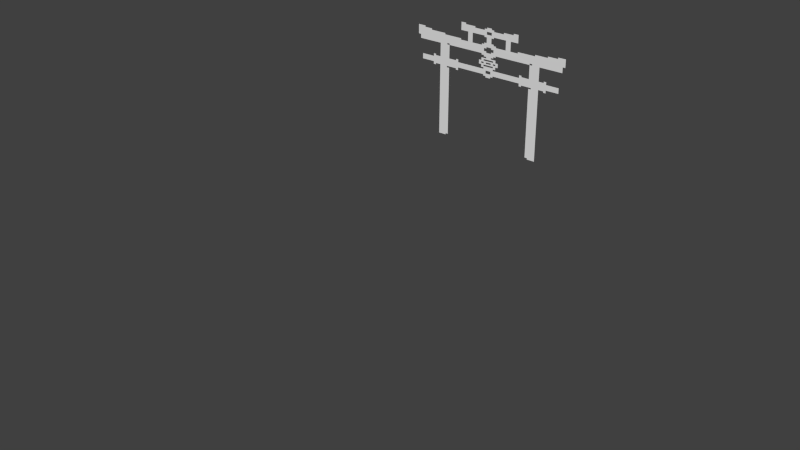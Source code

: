 # Source: ikp_scene.blend  (saved by Blender 2.63.0; exported with 4.5.12 LTS)
import bpy
from mathutils import Matrix  # noqa: F401  (used for matrix-valued properties, if any)

bpy.ops.wm.read_factory_settings(use_empty=True)
scene = bpy.context.scene
scene.name = 'Scene'

# ---- collections
col_collection_1 = bpy.data.collections.new('Collection 1'); scene.collection.children.link(col_collection_1)

# ---- world
world_world = bpy.data.worlds.new('World'); scene.world = world_world
world_world.color = (0.05088, 0.05088, 0.05088)
world_world.use_sun_shadow = False
world_world.sun_shadow_jitter_overblur = 0.0
world_world.cycles.sampling_method = 'MANUAL'
world_world.cycles.sample_map_resolution = 256

# ---- meshes
me_mesh_002 = bpy.data.meshes.new('Mesh.002')
me_mesh_002.from_pydata([(-24.96, 0.5033, -23.74), (25.06, 0.5033, -23.79), (25.0, 0.5033, -7.528), (18.44, 0.5033, -7.529), (18.44, 0.5033, -7.375), (16.25, 0.5033, -7.374), (16.25, 0.5033, -7.218), (13.44, 0.5033, -7.217), (17.77, 0.5033, -8.927), (14.38, 0.5033, -8.78), (14.38, 0.5033, -8.624), (12.19, 0.5033, -8.625), (11.88, 0.5033, -8.624), (11.88, 0.5033, -8.781), (12.19, 0.5033, -8.78), (11.56, 0.5033, -8.625), (10.0, 0.5033, -8.625), (10.0, 0.5033, -8.469), (9.377, 0.5033, -8.469), (9.376, 0.5033, -8.311), (8.439, 0.5033, -8.31), (8.439, 0.5033, -8.156), (7.189, 0.5033, -8.155), (7.189, 0.5033, -8.311), (11.56, 0.5033, -8.78), (11.25, 0.5033, -8.78), (11.25, 0.5033, -8.624), (4.063, 0.5033, -8.31), (4.064, 0.5033, -8.465), (3.752, 0.5033, -8.465), (3.751, 0.5033, -8.31), (3.44, 0.5033, -8.307), (3.442, 0.5033, -8.152), (2.189, 0.5033, -8.154), (2.187, 0.5033, -8.0), (1.563, 0.5033, -7.997), (1.564, 0.5033, -8.154), (-0.6228, 0.5033, -8.154), (-0.6243, 0.5033, -7.999), (-2.181, 0.5033, -7.996), (-2.183, 0.5033, -8.156), (-3.121, 0.5033, -8.154), (-3.123, 0.5033, -8.309), (-9.997, 0.5033, -8.313), (-9.997, 0.5033, -8.155), (-11.25, 0.5033, -8.154), (-11.25, 0.5033, -7.996), (-12.81, 0.5033, -7.996), (-12.81, 0.5033, -7.842), (-14.06, 0.5033, -7.836), (-14.06, 0.5033, -7.996), (-14.37, 0.5033, -7.998), (-14.38, 0.5033, -8.154), (-15.0, 0.5033, -8.148), (-15.0, 0.5033, -8.312), (-15.94, 0.5033, -8.306), (-15.94, 0.5033, -8.468), (-18.75, 0.5033, -8.463), (-18.75, 0.5033, -8.624), (-21.25, 0.5033, -8.619), (-21.25, 0.5033, -8.779), (-22.5, 0.5033, -8.781), (-22.51, 0.5033, -8.936), (-23.12, 0.5033, -8.934), (-23.12, 0.5033, -8.781), (-24.94, 0.5033, -8.82), (-22.5, 0.5033, -7.586), (-22.5, 0.5033, -7.217), (-23.12, 0.5033, -7.219), (-23.13, 0.5033, -7.371), (-24.06, 0.5033, -7.372), (-24.06, 0.5033, -7.527), (-25.0, 0.5033, -7.526)], [(0, 1), (1, 2), (2, 3), (3, 4), (4, 5), (5, 6), (6, 7), (7, 8), (8, 9), (9, 10), (10, 11), (13, 12), (14, 13), (11, 14), (15, 24), (12, 15), (16, 17), (17, 18), (18, 19), (19, 20), (20, 21), (21, 22), (22, 23), (24, 25), (25, 26), (16, 26), (23, 27), (27, 28), (28, 29), (29, 30), (30, 31), (31, 32), (32, 33), (33, 34), (34, 35), (35, 36), (36, 37), (37, 38), (38, 39), (39, 40), (40, 41), (41, 42), (42, 43), (43, 44), (44, 45), (45, 46), (46, 47), (47, 48), (48, 49), (49, 50), (50, 51), (51, 52), (52, 53), (53, 54), (54, 55), (55, 56), (56, 57), (57, 58), (58, 59), (59, 60), (60, 61), (61, 62), (62, 63), (63, 64), (64, 65), (65, 66), (66, 67), (67, 68), (68, 69), (69, 70), (70, 71), (71, 72), (0, 72)], [])
me_mesh_002.use_remesh_preserve_volume = False
me_mesh_002.use_remesh_preserve_attributes = False
me_mesh_002.use_mirror_vertex_groups = False
me_mesh_002.use_mirror_topology = True
me_mesh_002.update()
me_mesh_001 = bpy.data.meshes.new('Mesh.001')
me_mesh_001.from_pydata([(-24.96, -33.59, -23.74), (25.06, -33.7, -23.79), (25.0, 2.985, -7.528), (18.44, 2.983, -7.529), (18.44, 3.331, -7.375), (16.25, 3.333, -7.374), (16.25, 3.684, -7.218), (13.44, 3.688, -7.217), (17.77, -0.1726, -8.927), (14.38, 0.1598, -8.78), (14.38, 0.5129, -8.624), (12.19, 0.5105, -8.625), (11.88, 0.5111, -8.624), (11.88, 0.1586, -8.781), (12.19, 0.1612, -8.78), (11.56, 0.5099, -8.625), (10.0, 0.5107, -8.625), (10.0, 0.8622, -8.469), (9.377, 0.8622, -8.469), (9.376, 1.218, -8.311), (8.439, 1.221, -8.31), (8.439, 1.569, -8.156), (7.189, 1.57, -8.155), (7.189, 1.218, -8.311), (11.56, 0.16, -8.78), (11.25, 0.1602, -8.78), (11.25, 0.5128, -8.624), (4.063, 1.221, -8.31), (4.064, 0.8704, -8.465), (3.752, 0.8704, -8.465), (3.751, 1.221, -8.31), (3.44, 1.227, -8.307), (3.442, 1.578, -8.152), (2.189, 1.572, -8.154), (2.187, 1.92, -8.0), (1.563, 1.927, -7.997), (1.564, 1.572, -8.154), (-0.6228, 1.572, -8.154), (-0.6243, 1.922, -7.999), (-2.181, 1.929, -7.996), (-2.183, 1.568, -8.156), (-3.121, 1.572, -8.154), (-3.123, 1.222, -8.309), (-9.997, 1.215, -8.313), (-9.997, 1.57, -8.155), (-11.25, 1.572, -8.154), (-11.25, 1.93, -7.996), (-12.81, 1.93, -7.996), (-12.81, 2.276, -7.842), (-14.06, 2.289, -7.836), (-14.06, 1.93, -7.996), (-14.37, 1.924, -7.998), (-14.38, 1.573, -8.154), (-15.0, 1.586, -8.148), (-15.0, 1.216, -8.312), (-15.94, 1.229, -8.306), (-15.94, 0.864, -8.468), (-18.75, 0.8757, -8.463), (-18.75, 0.5115, -8.624), (-21.25, 0.5242, -8.619), (-21.25, 0.1632, -8.779), (-22.5, 0.1575, -8.781), (-22.51, -0.1926, -8.936), (-23.12, -0.187, -8.934), (-23.12, 0.1576, -8.781), (-24.94, 0.06886, -8.82), (-22.5, 2.854, -7.586), (-22.5, 3.686, -7.217), (-23.12, 3.684, -7.219), (-23.13, 3.339, -7.371), (-24.06, 3.336, -7.372), (-24.06, 2.987, -7.527), (-25.0, 2.989, -7.526)], [(0, 1), (1, 2), (2, 3), (3, 4), (4, 5), (5, 6), (6, 7), (7, 8), (8, 9), (9, 10), (10, 11), (13, 12), (14, 13), (11, 14), (15, 24), (12, 15), (16, 17), (17, 18), (18, 19), (19, 20), (20, 21), (21, 22), (22, 23), (24, 25), (25, 26), (16, 26), (23, 27), (27, 28), (28, 29), (29, 30), (30, 31), (31, 32), (32, 33), (33, 34), (34, 35), (35, 36), (36, 37), (37, 38), (38, 39), (39, 40), (40, 41), (41, 42), (42, 43), (43, 44), (44, 45), (45, 46), (46, 47), (47, 48), (48, 49), (49, 50), (50, 51), (51, 52), (52, 53), (53, 54), (54, 55), (55, 56), (56, 57), (57, 58), (58, 59), (59, 60), (60, 61), (61, 62), (62, 63), (63, 64), (64, 65), (65, 66), (66, 67), (67, 68), (68, 69), (69, 70), (70, 71), (71, 72), (0, 72)], [])
me_mesh_001.use_remesh_preserve_volume = False
me_mesh_001.use_remesh_preserve_attributes = False
me_mesh_001.use_mirror_vertex_groups = False
me_mesh_001.use_mirror_topology = True
me_mesh_001.update()
me_mesh = bpy.data.meshes.new('Mesh')
me_mesh.from_pydata([(5.63, 0.001453, 0.7521), (5.63, 0.001453, 0.5961), (5.317, 0.001453, 0.5962), (5.316, 0.0006249, -0.9672), (4.379, 0.0006237, -0.9668), (4.379, 0.0009111, -0.8105), (4.066, 0.0009107, -0.8106), (4.067, 1.733e-06, -1.123), (0.6293, -1.164e-10, -1.123), (0.629, 0.00123, -0.9669), (0.941, 0.00123, -0.9668), (0.9417, 0.001518, -0.6547), (1.255, 0.001518, -0.6542), (1.254, 0.001448, -0.1857), (0.942, 0.001447, -0.1851), (0.9411, 0.001447, 0.1261), (0.3177, 0.001446, 0.1273), (0.3165, 0.001446, 0.2835), (0.6295, 0.001447, 0.2828), (0.6295, 0.001447, 0.4398), (0.9414, 0.001447, 0.4396), (0.9415, 0.001447, 0.5961), (5.317, 0.001453, 0.7521), (2.19, -0.005051, 2.625), (2.191, -0.005051, 1.533), (0.9412, -0.005053, 1.533), (0.9408, -0.005053, 1.689), (0.6282, -0.005053, 1.69), (0.628, -0.005053, 1.845), (0.3161, -0.005054, 1.846), (0.3163, -0.005054, 2.469), (0.6273, -0.005053, 2.471), (0.6272, -0.005053, 2.626), (-6.559, 0.00109, -1.903), (-7.185, 0.00109, -1.904), (-7.185, 0.00109, -2.06), (-7.496, 0.00109, -2.059), (-7.497, 0.0005354, -1.749), (-9.06, 0.0005354, -1.748), (-9.059, 7.451e-09, -1.124), (-7.497, 0.0, -1.124), (-7.497, -0.0002394, -0.8113), (-7.187, -0.0002394, -0.811), (-7.187, -0.0005268, -0.9681), (-6.559, -0.0005268, -0.9672), (-6.56, 0.0003009, 0.5952), (-9.372, 0.0001185, 0.5949), (-9.372, 0.0001185, 1.064), (-9.684, 0.0001185, 1.064), (-9.684, 0.0001183, 2.157), (-8.748, 0.0001183, 2.156), (-8.749, 0.0001183, 2.001), (-7.81, 0.0001183, 2.001), (-7.811, 0.0001183, 1.845), (-5.935, 0.0003006, 1.845), (-5.935, 0.0003006, 1.688), (-3.748, 0.00109, 1.688), (-3.748, 0.00109, 1.532), (-2.807, 0.00109, 1.531), (-2.809, 0.00109, 2.631), (-3.746, 0.00109, 2.63), (-3.745, 0.00109, 3.562), (-3.125, 0.00109, 3.562), (-3.126, 0.00109, 3.406), (-1.873, 0.00109, 3.407), (-1.873, 0.00109, 3.25), (-0.6228, 0.00109, 3.251), (-0.6227, 0.00109, 3.408), (-0.31, 0.00109, 3.407), (-0.3112, 0.00109, 3.563), (0.3157, 0.00109, 3.562), (0.3168, 0.00109, 3.407), (0.6286, 0.00109, 3.407), (0.6284, 0.00109, 3.25), (1.879, 0.00109, 3.252), (1.879, 0.00109, 3.408), (3.127, 0.00109, 3.407), (3.128, 0.00109, 3.564), (3.752, 0.00109, 3.563), (3.752, 0.00109, 2.627), (2.814, 0.00109, 2.627), (2.813, 0.00109, 1.529), (3.755, 0.00109, 1.531), (3.757, 0.00109, 1.687), (5.942, 0.00109, 1.688), (5.942, 0.00109, 1.844), (7.505, 0.00109, 1.843), (7.505, 0.00109, 2.0), (8.755, 0.00109, 2.0), (8.755, 0.00109, 2.156), (9.689, 0.00109, 2.157), (9.689, 0.00109, 1.224), (9.376, 0.00109, 1.221), (9.376, 0.00109, 0.5987), (6.565, 0.00109, 0.5982), (6.563, 0.0002623, -0.9684), (7.192, 0.0002623, -0.9678), (7.192, 0.0005497, -0.8116), (7.502, 0.0005497, -0.8118), (7.502, -1.019e-10, -1.124), (9.063, -1.019e-10, -1.126), (9.064, 0.0005352, -1.747), (7.501, 0.0005352, -1.748), (7.501, 0.00109, -2.061), (7.191, 0.00109, -2.061), (7.191, 0.00109, -1.904), (6.565, 0.00109, -1.904), (6.565, 0.001091, -10.19), (5.627, 0.001091, -10.19), (5.628, 0.001091, -10.03), (5.315, 0.001091, -10.03), (5.315, 0.00109, -2.061), (5.628, 0.00109, -2.061), (5.628, 0.00109, -1.906), (4.377, 0.00109, -1.905), (4.377, 0.00109, -2.061), (4.066, 0.00109, -2.06), (4.065, 0.0005354, -1.748), (0.6288, 0.0005354, -1.749), (0.6287, 0.00109, -1.905), (0.3158, 0.00109, -1.904), (0.316, 0.00109, -2.061), (-0.3093, 0.00109, -2.061), (-0.3097, 0.00109, -1.905), (-0.6215, 0.00109, -1.905), (-0.6216, 0.0005354, -1.748), (-4.061, 0.0005354, -1.746), (-4.06, 0.00109, -2.059), (-4.371, 0.00109, -2.061), (-4.37, 0.00109, -1.904), (-5.622, 0.00109, -1.904), (-5.624, 0.00109, -2.062), (-5.311, 0.00109, -2.062), (-5.312, 0.001091, -10.03), (-5.623, 0.001091, -10.03), (-5.623, 0.001091, -10.18), (-6.559, 0.001093, -10.19), (-2.184, -0.005053, 2.625), (-2.184, -0.005053, 1.533), (-0.935, -0.005053, 1.533), (-0.9346, -0.005053, 1.689), (-0.6219, -0.005053, 1.69), (-0.6218, -0.005053, 1.845), (-0.3099, -0.005053, 1.846), (-0.31, -0.005053, 2.469), (-0.621, -0.005053, 2.471), (-0.621, -0.005053, 2.626), (-5.623, 0.001449, 0.7516), (-5.623, 0.001449, 0.5956), (-5.309, 0.001449, 0.5957), (-5.309, 0.0006207, -0.9677), (-4.372, 0.0006207, -0.9673), (-4.372, 0.0009081, -0.811), (-4.059, 0.0009081, -0.8111), (-4.06, -8.669e-07, -1.124), (-0.6222, -8.669e-07, -1.124), (-0.6219, 0.001232, -0.9673), (-0.9339, 0.001312, -0.9672), (-0.9346, 0.001519, -0.6552), (-1.248, 0.001519, -0.6547), (-1.247, 0.00206, -0.1861), (-0.935, 0.00206, -0.1856), (-0.934, 0.001449, 0.1256), (-0.3106, 0.001449, 0.1268), (-0.3094, 0.001449, 0.283), (-0.6224, 0.001449, 0.2824), (-0.6224, 0.001449, 0.4393), (-0.9343, 0.001449, 0.4391), (-0.9344, 0.001449, 0.5956), (-5.31, 0.001449, 0.7517), (-0.3096, -0.000703, -1.279), (-0.3096, -1.164e-10, -1.592), (0.3155, -1.164e-10, -1.592), (0.315, -1.164e-10, -1.279), (-0.6219, -0.001282, -0.6554), (-0.622, -0.001282, -0.8102), (0.6272, -0.001282, -0.8103), (0.6276, -0.001282, -0.655), (-0.6219, -0.0006616, -0.03094), (-0.622, -0.0006616, -0.1858), (0.6272, -0.001353, -0.1859), (0.6276, -0.001353, -0.03057), (-0.9348, -0.0007418, -0.3419), (-0.935, -0.0007418, -0.4984), (-0.6221, -0.0007418, -0.4989), (-0.6226, -0.0007418, -0.3424), (0.628, -0.0006616, -0.3419), (0.6278, -0.0007418, -0.4984), (0.9407, -0.0007418, -0.4989), (0.9402, -0.0006616, -0.3424), (-0.3096, -0.001353, 3.095), (-0.3096, -0.001353, 2.782), (0.3155, -0.001353, 2.782), (0.315, -0.001353, 3.095), (-0.3087, -0.0007418, -0.3426), (-0.3096, -0.0007418, -0.4988), (0.3155, -0.0007418, -0.4988), (0.3157, -0.0007418, -0.3424), (-0.6221, -0.001353, 1.22), (-0.6218, -0.001353, 0.9079), (-0.3094, -0.001353, 0.9079), (-0.3091, -0.001353, 0.7515), (0.3161, -0.001353, 0.7519), (0.3161, -0.001353, 0.9072), (0.6281, -0.001353, 0.9073), (0.6278, -0.001353, 1.22), (0.3153, -0.001353, 1.22), (0.3157, -0.001353, 1.376), (-0.3092, -0.001353, 1.377), (-0.3097, -0.001353, 1.22), (0.5921, -0.01038, -0.4358)], [], [(49, 50, 51, 47, 48), (47, 51, 52, 53, 46), (53, 54, 55, 45, 46), (55, 147, 45), (45, 147, 148), (55, 56, 57, 169, 147), (169, 57, 58, 138, 139, 168, 149), (90, 91, 92, 88, 89), (93, 86, 87, 88, 92), (84, 85, 86, 93, 94), (94, 0, 1), (0, 84, 94), (84, 0, 22, 82, 83), (21, 25, 24, 81, 82, 22, 2), (138, 58, 59, 137), (63, 60, 61, 62), (60, 63, 64, 65, 137, 59), (76, 77, 78, 79), (74, 75, 76, 79, 80, 23), (23, 80, 81, 24), (137, 65, 66, 146), (74, 23, 32, 73), (68, 69, 70, 71), (68, 71, 72, 73, 193, 190, 66, 67), (66, 190, 191, 146), (32, 192, 193, 73), (30, 144, 145, 146, 191, 192, 32, 31), (29, 143, 144, 30), (27, 207, 208, 141, 142, 143, 29, 28), (198, 139, 140, 141, 208, 209), (25, 205, 206, 207, 27, 26), (199, 167, 168, 139, 198), (20, 204, 205, 25, 21), (201, 166, 167, 199, 200), (19, 202, 203, 204, 20), (17, 164, 165, 166, 201, 202, 19, 18), (16, 163, 164, 17), (15, 181, 178, 162, 163, 16), (179, 161, 162, 178), (14, 180, 181, 15), (160, 182, 161), (159, 183, 158), (13, 189, 14), (12, 188, 11), (188, 12, 13, 189), (183, 159, 160, 182), (148, 44, 45), (44, 148, 149), (44, 149, 150), (94, 1, 95), (95, 1, 2), (95, 2, 3), (161, 182, 185, 179), (186, 180, 14, 189), (194, 179, 185), (197, 180, 186), (194, 179, 180, 197), (184, 195, 194, 185), (197, 186, 187, 196), (174, 158, 183), (177, 11, 188), (187, 177, 188), (174, 183, 184), (174, 184, 195), (177, 187, 196), (195, 174, 177, 196), (175, 157, 158, 174), (176, 10, 11, 177), (175, 156, 157), (176, 9, 10), (156, 175, 176, 9), (170, 156, 155), (173, 9, 8), (170, 156, 9, 173), (118, 172, 173, 8), (170, 155, 125, 171), (124, 123, 171, 125), (118, 119, 120, 172), (120, 121, 122, 123), (123, 171, 172, 120), (7, 117, 118, 8), (125, 155, 154, 126), (40, 37, 38, 39), (100, 101, 102, 99), (154, 151, 152, 153), (126, 127, 128, 129), (129, 150, 151, 154, 126), (43, 40, 41, 42), (35, 36, 37, 34), (40, 43, 44, 34, 37), (44, 33, 34), (150, 129, 130), (150, 130, 33, 44), (99, 96, 97, 98), (102, 103, 104, 105), (115, 116, 117, 114), (7, 4, 5, 6), (3, 114, 117, 7, 4), (105, 95, 96, 99, 102), (95, 105, 106), (3, 113, 114), (113, 3, 95, 106), (106, 112, 113), (33, 130, 131), (131, 136, 33), (136, 134, 135), (131, 132, 133, 134), (134, 136, 131), (112, 107, 109), (109, 107, 108), (112, 109, 110, 111), (112, 106, 107)])
me_mesh.use_remesh_preserve_volume = False
me_mesh.use_remesh_preserve_attributes = False
me_mesh.use_mirror_vertex_groups = False
me_mesh.use_mirror_topology = True
me_mesh.update()

# ---- objects
ob_ground_orig = bpy.data.objects.new('ground_orig', me_mesh_002)
ob_ground_skewed = bpy.data.objects.new('ground_skewed', me_mesh_001)
ob_shrine = bpy.data.objects.new('shrine', me_mesh)

# ---- transforms, parenting, visibility, modifiers, constraints
ob_ground_orig.location = (-0.001227, 9.868e-11, 8.155)
ob_ground_orig.hide_viewport = True
ob_ground_orig.lineart.crease_threshold = 0.0
ob_ground_skewed.location = (-0.001227, 9.868e-11, 8.155)
ob_ground_skewed.lineart.crease_threshold = 0.0
ob_shrine.location = (-0.001227, 9.868e-11, 8.155)
ob_shrine.lineart.crease_threshold = 0.0

# ---- collection membership
col_collection_1.objects.link(ob_ground_orig)
col_collection_1.objects.link(ob_ground_skewed)
col_collection_1.objects.link(ob_shrine)

# ---- scene / render settings (as saved in the file)
scene.frame_start = 1; scene.frame_end = 250; scene.frame_set(1)
scene.render.engine = 'BLENDER_EEVEE_NEXT'
scene.render.image_settings.color_mode = 'RGB'
scene.render.image_settings.compression = 90
scene.render.resolution_percentage = 50
scene.render.dither_intensity = 0.0
scene.render.bake_margin = 2
scene.render.bake_bias = 0.0
scene.cycles.use_denoising = False
scene.cycles.samples = 10
scene.cycles.sampling_pattern = 'TABULATED_SOBOL'
scene.cycles.light_sampling_threshold = 0.0
scene.cycles.use_adaptive_sampling = False
scene.cycles.use_light_tree = False
scene.cycles.blur_glossy = 0.0
scene.cycles.volume_bounces = 1
scene.cycles.pixel_filter_type = 'GAUSSIAN'
scene.cycles.sample_clamp_indirect = 0.0
scene.view_settings.view_transform = 'Standard'
bpy.context.view_layer.update()

# ---- added for rendering (the .blend has no active camera and no usable light): camera, sun
cam_auto = bpy.data.cameras.new('AutoCamera')
cam_auto.lens = 50.0
cam_auto.sensor_width = 36.0
cam_auto.clip_end = 1166.92
ob_auto_camera = bpy.data.objects.new('AutoCamera', cam_auto)
scene.collection.objects.link(ob_auto_camera)
ob_auto_camera.location = (66.5221, -94.7975, 47.1589)
ob_auto_camera.rotation_euler = (1.09748, -7.21219e-08, 0.694738)
scene.camera = ob_auto_camera
light_auto_sun = bpy.data.lights.new('AutoSun', 'SUN')
light_auto_sun.energy = 3.0
light_auto_sun.angle = 0.0523599
ob_auto_sun = bpy.data.objects.new('AutoSun', light_auto_sun)
scene.collection.objects.link(ob_auto_sun)
ob_auto_sun.rotation_euler = (0.872665, 0.174533, 0.523599)
bpy.context.view_layer.update()
